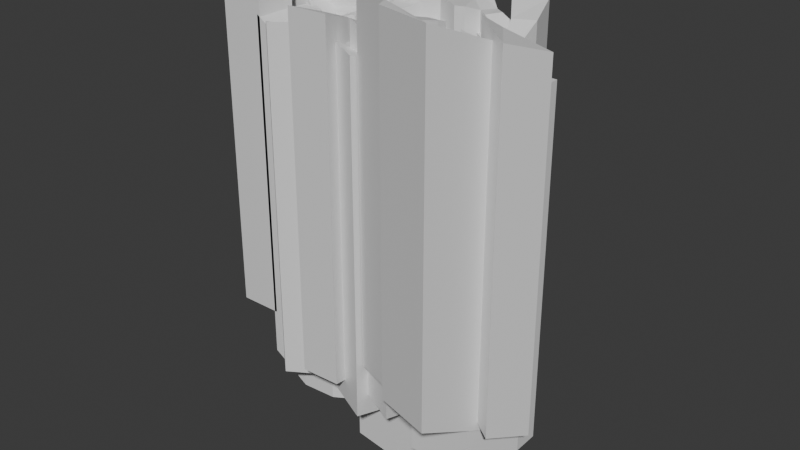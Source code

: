 # Source: 01-glyph-environment.blend  (saved by Blender 4.3.34; exported with 4.5.12 LTS)
import bpy
from mathutils import Matrix  # noqa: F401  (used for matrix-valued properties, if any)

bpy.ops.wm.read_factory_settings(use_empty=True)
scene = bpy.context.scene
scene.name = 'Scene'

# ---- collections
col_collection = bpy.data.collections.new('Collection'); scene.collection.children.link(col_collection)

# ---- materials (node trees are filled in below, after node groups)
mat_material = bpy.data.materials.new('Material')
mat_material.alpha_threshold = 0.0
mat_material.roughness = 0.5
mat_material.line_color = (0.0, 0.0, 0.0, 1.0)

# ---- node groups
ng_worldspaceextrude = bpy.data.node_groups.new('WorldspaceExtrude', 'GeometryNodeTree')
_s = ng_worldspaceextrude.interface.new_socket(name='Geometry', in_out='OUTPUT', socket_type='NodeSocketGeometry')
_s = ng_worldspaceextrude.interface.new_socket(name='Geometry', in_out='INPUT', socket_type='NodeSocketGeometry')
ng_worldspaceextrude.is_modifier = True
_N = ng_worldspaceextrude.nodes; _L = ng_worldspaceextrude.links
n0 = _N.new('NodeGroupInput'); n0.name = 'Group Input'; n0.location = (-280, 115)
n1 = _N.new('NodeGroupOutput'); n1.name = 'Group Output'; n1.location = (495, 70)
n2 = _N.new('GeometryNodeExtrudeMesh'); n2.name = 'Extrude Mesh'; n2.location = (-33, 131)
n2.inputs[4].default_value = False
n3 = _N.new('ShaderNodeCombineXYZ'); n3.name = 'Combine XYZ'; n3.location = (-228, 13)
n3.inputs[2].default_value = -500.0
n4 = _N.new('GeometryNodeJoinGeometry'); n4.name = 'Join Geometry'; n4.location = (331, 83)
n5 = _N.new('GeometryNodeFlipFaces'); n5.name = 'Flip Faces'; n5.location = (151, 148)
_L.new(n4.outputs[0], n1.inputs[0])
_L.new(n0.outputs[0], n2.inputs[0])
_L.new(n3.outputs[0], n2.inputs[2])
_L.new(n5.outputs[0], n4.inputs[0])
_L.new(n0.outputs[0], n4.inputs[0])
_L.new(n2.outputs[0], n5.inputs[0])
n1.is_active_output = True

# ---- material node trees
mat_material.use_nodes = True; mat_material.node_tree.nodes.clear()
_N = mat_material.node_tree.nodes; _L = mat_material.node_tree.links
n0 = _N.new('ShaderNodeOutputMaterial'); n0.name = 'Material Output'; n0.location = (300, 300)
n1 = _N.new('ShaderNodeBsdfPrincipled'); n1.name = 'Principled BSDF'; n1.location = (10, 300)
n1.inputs[3].default_value = 1.45
_L.new(n1.outputs[0], n0.inputs[0])
n0.is_active_output = True

# ---- world
world_world = bpy.data.worlds.new('World'); scene.world = world_world
world_world.use_nodes = True; world_world.node_tree.nodes.clear()
_N = world_world.node_tree.nodes; _L = world_world.node_tree.links
n0 = _N.new('ShaderNodeOutputWorld'); n0.name = 'World Output'; n0.location = (300, 300)
n1 = _N.new('ShaderNodeBackground'); n1.name = 'Background'; n1.location = (10, 300)
n1.inputs[0].default_value = (0.05088, 0.05088, 0.05088, 1.0)
_L.new(n1.outputs[0], n0.inputs[0])
n0.is_active_output = True
world_world.color = (0.05088, 0.05088, 0.05088)
world_world.sun_shadow_jitter_overblur = 0.0

# ---- meshes
me_cube = bpy.data.meshes.new('Cube')
me_cube.from_pydata([(35.11, -2.406, -5.464), (10.14, 14.99, -5.464), (39.2, -26.65, -5.464), (7.293, -7.199, -5.464), (70.21, 34.43, 0.01632), (65.72, 18.97, 0.01632), (80.9, 21.51, 0.3845), (76.33, 15.26, 0.3845), (23.04, -24.1, -5.464), (24.28, -1.437, -5.464), (51.62, 3.082, -3.995), (61.56, 17.0, 0.3845), (56.19, 32.81, 0.3845), (43.79, 10.33, -3.995), (99.72, -10.26, 2.527), (93.1, -14.27, 2.527), (65.51, 4.654, -2.49), (61.02, -10.8, -2.49), (76.2, -8.264, -2.122), (71.63, -14.51, -2.122), (104.1, -12.7, 2.527), (102.9, -20.34, 2.527), (108.7, -12.42, 2.527), (109.6, -20.76, 2.527), (136.0, -12.42, 2.527), (137.0, -20.76, 2.527), (110.1, 18.33, 2.527), (134.3, 18.33, 2.527), (111.7, -32.28, 2.527), (135.2, -32.28, 2.527), (151.0, -13.9, -8.563), (166.6, -9.331, -8.563), (158.4, 4.793, -8.563), (164.2, 1.929, -8.563), (187.1, 18.87, -4.489), (173.0, 21.31, -4.489), (180.2, 5.803, -4.489), (171.5, 8.898, -4.489), (210.9, -47.73, -2.043), (264.2, -50.84, -9.43), (227.8, 28.47, -2.043), (251.3, 29.81, -9.43), (127.1, -18.58, -4.876), (141.2, -18.58, -4.876), (127.8, 13.9, -4.876), (138.5, 13.9, -4.876), (128.8, 6.06, -4.876), (140.4, 6.06, -4.876), (140.2, -6.868, -4.876), (127.3, -6.868, -4.876), (150.1, -5.357, -8.563), (166.5, -5.909, -8.563), (158.0, -13.9, -8.563), (156.9, -4.732, -10.51), (181.6, 22.02, -4.489), (186.8, 12.25, -4.489), (170.4, 11.6, -4.489), (180.1, 13.5, -6.697), (216.4, -2.137, -2.043), (216.2, 12.83, -2.043), (252.4, 13.76, -9.43), (260.9, -1.331, -9.43), (246.2, -51.87, -2.043), (215.6, -51.75, -2.043), (239.5, 29.14, -2.043), (241.9, -0.6793, -2.043), (229.1, -1.408, -2.043), (240.7, 14.23, -2.043), (228.5, 13.53, -2.043), (222.1, 7.755, -18.91), (222.5, -9.606, -18.91), (198.4, -13.0, -22.06), (198.1, -5.701, -22.06), (17.27, 67.81, 23.77), (19.46, 48.38, 23.77), (74.36, 79.03, 35.1), (76.9, 57.95, 35.1), (-22.17, 61.28, 25.6), (-19.98, 41.85, 25.6), (83.82, 84.24, 36.55), (86.36, 63.15, 36.55), (112.5, 72.6, 31.65), (115.1, 51.52, 31.65), (127.9, 73.22, 31.35), (130.4, 52.14, 31.35), (151.7, 86.8, 29.94), (164.1, 69.52, 29.94), (45.82, 73.42, 35.1), (48.18, 53.17, 35.1), (193.1, 18.12, -12.57), (173.7, 21.46, -12.57), (183.6, 0.1902, -12.57), (171.6, 4.437, -12.57), (185.5, 22.45, -12.57), (192.7, 9.031, -12.57), (170.2, 8.146, -12.57), (183.5, 10.75, -14.78), (190.8, 95.39, 29.94), (199.2, 51.65, 29.94), (195.9, 96.79, 29.94), (212.4, 55.31, 29.94), (218.8, 106.5, 29.94), (233.3, 93.71, 22.93), (208.0, 101.9, 29.94), (220.7, 76.02, 22.93), (248.4, 82.59, 23.69), (235.1, 65.66, 22.17), (283.7, 80.92, 4.228), (258.7, 57.82, 5.745), (221.9, -19.6, -13.75), (197.8, -23.0, -16.9), (225.4, -28.2, -6.062), (201.3, -31.6, -9.213), (225.2, -39.78, -6.062), (201.1, -43.17, -9.213), (348.1, -97.06, -18.7), (366.8, 24.27, -18.7), (257.5, -98.09, -18.7), (250.2, 23.54, -18.7), (264.7, 54.37, 1.151), (303.3, 60.23, 1.151), (268.5, 40.08, 1.151), (307.2, 45.94, 1.151), (273.7, 12.3, -21.45), (318.2, 14.52, -21.45), (367.5, -13.8, -18.7), (252.5, -14.63, -18.7)], [], [(8, 2, 0, 9), (12, 11, 5, 4), (4, 5, 7, 6), (3, 8, 9, 1), (0, 2, 10, 13), (13, 10, 11, 12), (6, 7, 15, 14), (16, 17, 19, 18), (14, 15, 21, 20), (20, 21, 23, 22), (22, 23, 25, 24), (22, 24, 27, 26), (25, 23, 28, 29), (53, 51, 33, 32), (57, 56, 37, 36), (67, 60, 41, 64), (46, 47, 45, 44), (49, 48, 47, 46), (42, 43, 48, 49), (52, 31, 51, 53), (30, 52, 53, 50), (50, 53, 32), (55, 57, 36), (34, 54, 57, 55), (54, 35, 56, 57), (62, 39, 61, 65), (65, 61, 60, 67), (58, 66, 68, 59), (66, 65, 67, 68), (38, 63, 66, 58), (63, 62, 65, 66), (59, 68, 40), (68, 67, 64, 40), (70, 69, 72, 71), (87, 88, 76, 75), (74, 73, 77, 78), (75, 76, 80, 79), (79, 80, 82, 81), (81, 82, 84, 83), (83, 84, 86, 85), (73, 74, 88, 87), (96, 95, 92, 91), (94, 96, 91), (89, 93, 96, 94), (93, 90, 95, 96), (85, 86, 98, 97), (97, 98, 100, 99), (103, 104, 102, 101), (99, 100, 104, 103), (102, 104, 106, 105), (70, 71, 110, 109), (109, 110, 112, 111), (111, 112, 114, 113), (126, 125, 116, 118), (107, 108, 119, 120), (120, 119, 121, 122), (122, 121, 123, 124), (106, 108, 107, 105), (117, 115, 125, 126)])
_uv = me_cube.uv_layers.new(name='UVMap')
_uv.uv.foreach_set('vector', [0.6021, 0.0, 1.0, 0.0, 1.0, 1.0, 0.6021, 1.0, 1.0, 1.213, 1.0, -0.2124, 1.0, 0.0, 1.0, 1.0, 1.0, 1.0, 1.0, 0.0, 1.0, 0.0, 1.0, 1.0, 0.0, 0.0, 0.6021, 0.0, 0.6021, 1.0, 0.0, 1.0, 1.0, 1.0, 1.0, 0.0, 1.0, -0.2118, 1.0, 1.213, 1.0, 1.213, 1.0, -0.2118, 1.0, -0.2124, 1.0, 1.213, 1.0, 1.0, 1.0, 0.0, 1.0, 0.0, 1.0, 1.0, 1.0, 1.0, 1.0, 0.0, 1.0, 0.0, 1.0, 1.0, 1.0, 1.0, 1.0, 0.0, 1.0, 0.0, 1.0, 1.0, 1.0, 1.0, 1.0, 0.0, 1.0, 0.0, 1.0, 1.0, 1.0, 1.0, 1.0, 0.0, 1.0, 0.0, 1.0, 1.0, 1.0, 1.0, 1.0, 1.0, 1.0, 1.0, 1.0, 1.0, 1.0, 0.0, 1.0, 0.0, 1.0, 0.0, 1.0, 0.0, 1.0, 1.0, 1.0, 1.0, 1.0, 1.0, 1.0, 1.0, 1.0, 1.0, 1.0, 1.0, 1.0, 1.0, 1.0, 1.0, 1.0, 1.0, 1.0, 1.0, 1.0, 1.0, 1.0, 1.0, 1.0, 1.0, 1.0, 1.0, 1.0, 1.0, 1.0, 1.0, 1.0, 1.0, 1.0, 1.0, 1.0, 1.0, 1.0, 1.0, 1.0, 1.0, 1.0, 1.0, 1.0, 1.0, 1.0, 1.0, 1.0, 1.0, 1.0, 1.0, 1.0, 1.0, 1.0, 1.0, 1.0, 1.0, 1.0, 1.0, 1.0, 1.0, 1.0, 1.0, 1.0, 1.0, 1.0, 1.0, 1.0, 1.0, 1.0, 1.0, 1.0, 1.0, 1.0, 1.0, 1.0, 1.0, 1.0, 1.0, 1.0, 1.0, 1.0, 1.0, 1.0, 1.0, 1.0, 1.0, 1.0, 1.0, 1.0, 1.0, 1.0, 1.0, 1.0, 1.0, 1.0, 1.0, 1.0, 1.0, 1.0, 1.0, 1.0, 1.0, 1.0, 1.0, 1.0, 1.0, 1.0, 1.0, 1.0, 1.0, 1.0, 1.0, 1.0, 1.0, 1.0, 1.0, 1.0, 1.0, 1.0, 1.0, 1.0, 1.0, 1.0, 1.0, 1.0, 1.0, 1.0, 1.0, 1.0, 1.0, 1.0, 1.0, 1.0, 1.0, 1.0, 1.0, 1.0, 1.0, 1.0, 1.0, 1.0, 1.0, 1.0, 1.0, 1.0, 1.0, 1.0, 1.0, 1.0, 1.0, 1.0, 1.0, 1.0, 1.0, 1.0, 1.0, 1.0, 1.0, 1.0, 1.0, 1.0, 1.0, 1.0, 0.0, 1.0, 0.0, 1.0, 1.0, 1.0, 0.0, 1.0, 1.0, 1.0, 1.0, 1.0, 0.0, 1.0, 1.0, 1.0, 0.0, 1.0, 0.0, 1.0, 1.0, 1.0, 1.0, 1.0, 0.0, 1.0, 0.0, 1.0, 1.0, 1.0, 1.0, 1.0, 0.0, 1.0, 0.0, 1.0, 1.0, 1.0, 1.0, 1.0, 0.0, 1.0, 0.0, 1.0, 1.0, 1.0, 1.0, 1.0, 0.0, 1.0, 0.0, 1.0, 1.0, 1.0, 1.0, 1.0, 1.0, 1.0, 1.0, 1.0, 1.0, 1.0, 1.0, 1.0, 1.0, 1.0, 1.0, 1.0, 1.0, 1.0, 1.0, 1.0, 1.0, 1.0, 1.0, 1.0, 1.0, 1.0, 1.0, 1.0, 1.0, 1.0, 1.0, 1.0, 1.0, 1.0, 0.0, 1.0, 0.0, 1.0, 1.0, 1.0, 1.0, 1.0, 0.0, 1.0, 0.0, 1.0, 1.0, 1.0, 1.0, 1.0, 0.0, 1.0, 0.0, 1.0, 1.0, 1.0, 1.0, 1.0, 0.0, 1.0, 0.0, 1.0, 1.0, 1.0, 0.0, 1.0, 0.0, 1.0, 0.0, 1.0, 0.0, 1.0, 1.0, 1.0, 1.0, 1.0, 1.0, 1.0, 1.0, 1.0, 1.0, 1.0, 1.0, 1.0, 1.0, 1.0, 1.0, 1.0, 1.0, 1.0, 1.0, 1.0, 1.0, 1.0, 1.0, 1.0, 1.0, 1.0, 1.0, 1.0, 1.0, 1.0, 1.0, 1.0, 0.0, 1.0, 0.0, 1.0, 0.0, 1.0, 0.0, 1.0, 0.0, 1.0, 0.0, 1.0, 0.0, 1.0, 0.0, 1.0, 0.0, 1.0, 0.0, 1.0, 0.0, 1.0, 0.0, 1.0, 0.0, 1.0, 0.0, 1.0, 0.0, 1.0, 0.0, 1.0, 1.0, 1.0, 1.0, 1.0, 1.0, 1.0, 1.0])
me_cube.materials.append(mat_material)
me_cube.use_mirror_vertex_groups = False
me_cube.update()
me_cube_001 = bpy.data.meshes.new('Cube.001')
me_cube_001.from_pydata([(92.52, 71.65, -28.7), (42.22, 74.58, -28.7), (92.52, -71.65, -28.7), (42.22, -74.58, -28.7), (146.1, -39.37, -28.7), (146.1, 39.37, -28.7), (15.49, 3.728, -11.07), (15.49, -3.728, -11.07), (-13.74, 74.58, 7.323), (-13.74, -74.58, 7.323), (-13.74, 16.88, 7.323), (-13.74, -16.88, 7.323), (-9.744, 74.58, 73.66), (-72.7, 74.58, 73.66), (-9.744, -74.58, 73.66), (-72.7, -74.58, 73.66), (-9.744, -16.88, 73.66), (-9.744, 16.88, 73.66), (-72.7, 16.88, 73.66), (-72.7, -16.88, 73.66), (101.6, 88.64, 22.44), (46.67, 116.7, 18.9), (101.6, -88.64, 22.44), (46.67, -116.7, 18.9), (109.7, -51.48, 1.941), (109.7, 51.48, 1.941), (-48.5, 29.37, -17.24), (-48.5, -29.37, -17.24), (180.7, 117.4, 6.105), (180.7, -117.4, 6.105), (193.1, -26.48, -14.39), (109.8, 28.68, 15.53), (117.3, -40.8, 11.79), (134.8, -40.12, 11.79), (127.4, 29.35, 15.53), (104.3, 63.65, 24.8), (144.1, 124.3, 43.3), (87.4, 122.1, 43.3), (145.5, 65.24, 24.8), (140.3, -75.1, 33.14), (97.7, -129.8, 51.63), (154.4, -127.6, 51.63), (99.14, -76.69, 33.14), (116.8, -23.28, 25.72), (128.3, -23.84, 25.72), (119.9, -5.912, 23.14), (129.4, -6.094, 23.14), (117.5, 4.782, 20.86), (126.6, 7.588, 20.86), (259.4, -60.33, -100.4), (259.4, 60.33, -100.4), (128.8, 56.0, -82.76), (128.8, -56.0, -82.76), (398.6, -39.15, 36.13), (155.6, -88.64, 38.53), (163.7, -51.48, 18.03), (376.5, -100.8, 56.63), (337.8, -44.67, 52.47), (228.1, -113.6, 22.2), (232.4, -36.2, 1.7), (332.8, -78.23, 72.96), (358.5, -81.05, 49.07), (333.7, -172.7, 86.24), (198.9, -52.5, 38.71), (183.9, -108.3, 83.78), (236.9, -13.73, 32.46), (241.6, -95.46, 54.55), (227.6, -14.99, 32.46), (222.1, -88.53, 54.55), (241.9, 49.62, -3.626), (237.8, 14.93, 16.18), (221.0, 46.74, -3.626), (229.8, 13.75, 16.18), (165.0, 34.91, -8.886), (193.5, 58.64, -7.705), (253.9, 35.43, -40.82), (163.5, 72.85, -40.82), (205.8, 36.44, -40.82), (258.7, 109.7, -40.82), (199.1, 124.8, -40.82), (190.6, 95.9, -4.083), (226.8, 139.7, -4.083), (239.0, 55.26, -5.243), (265.0, 93.26, -5.243), (279.1, 56.28, 27.79), (307.0, 69.57, 27.79), (289.9, 2.429, -20.17), (300.8, 5.688, -20.17), (246.0, -40.31, 41.3), (225.5, -39.58, 41.3), (226.1, -31.33, 39.06), (237.1, -32.34, 39.06), (259.2, 85.77, 43.17), (294.8, 113.1, 43.17), (231.6, 130.0, 43.17), (267.2, 157.3, 43.17), (236.7, -127.6, 84.75), (259.6, -38.1, 25.85), (266.3, -43.76, 23.83), (244.9, -130.6, 84.9), (267.3, -99.62, 50.72), (252.4, -149.4, 85.04)], [], [(6, 5, 0, 1), (3, 2, 4, 7), (7, 4, 5, 6), (6, 1, 8, 10), (3, 7, 11, 9), (18, 17, 12, 13), (15, 14, 16, 19), (26, 25, 20, 21), (23, 22, 24, 27), (24, 22, 29, 30), (35, 38, 36, 37), (31, 34, 38, 35), (39, 42, 40, 41), (33, 32, 42, 39), (43, 44, 46, 45), (45, 46, 48, 47), (52, 49, 50, 51), (55, 54, 58, 59), (57, 60, 56, 53), (100, 101, 62, 61), (89, 68, 66, 88), (71, 72, 70, 69), (20, 25, 73, 74, 28), (76, 77, 75, 78, 79), (82, 83, 81, 80), (86, 87, 85, 84), (90, 89, 88, 91), (67, 90, 91, 65), (84, 85, 93, 92), (92, 93, 95, 94), (63, 64, 96, 97), (97, 96, 99, 98), (98, 99, 101, 100)])
_uv = me_cube_001.uv_layers.new(name='UVMap')
_uv.uv.foreach_set('vector', [0.0, 0.6667, 1.0, 0.6667, 1.0, 1.0, 0.0, 1.0, 0.0, 0.0, 1.0, 0.0, 1.0, 0.3333, 0.0, 0.3333, 0.0, 0.3333, 1.0, 0.3333, 1.0, 0.6667, 0.0, 0.6667, 0.0, 0.6667, 0.0, 1.0, 0.0, 1.0, 0.0, 0.6667, 0.0, 0.0, 0.0, 0.3333, 0.0, 0.3333, 0.0, 0.0, 0.0, 0.6667, 1.0, 0.6667, 1.0, 1.0, 0.0, 1.0, 0.0, 0.0, 1.0, 0.0, 1.0, 0.3333, 0.0, 0.3333, 0.0, 0.6667, 1.0, 0.6667, 1.0, 1.0, 0.0, 1.0, 0.0, 0.0, 1.0, 0.0, 1.0, 0.3333, 0.0, 0.3333, 1.0, 0.3333, 1.0, 0.0, 1.0, 0.0, 1.0, 0.3333, 1.0, 1.0, 1.0, 0.6667, 1.0, 0.6667, 1.0, 1.0, 1.0, 1.0, 1.0, 0.6667, 1.0, 0.6667, 1.0, 1.0, 1.0, 1.0, 1.0, 0.6667, 1.0, 0.6667, 1.0, 1.0, 1.0, 1.0, 1.0, 0.6667, 1.0, 0.6667, 1.0, 1.0, 1.0, 1.0, 1.0, 0.6667, 1.0, 0.6667, 1.0, 1.0, 1.0, 1.0, 1.0, 0.6667, 1.0, 0.6667, 1.0, 1.0, 0.0, 0.3333, 1.0, 0.3333, 1.0, 0.6667, 0.0, 0.6667, 1.0, 0.3333, 1.0, 0.0, 1.0, 0.0, 1.0, 0.3333, 1.0, 0.3333, 1.0, 0.0, 1.0, 0.0, 1.0, 0.3333, 1.0, 0.3333, 1.0, 0.0, 1.0, 0.0, 1.0, 0.3333, 1.0, 0.2109, 1.0, 0.0, 1.0, 0.0, 1.0, 0.2109, 1.0, 0.3333, 1.0, 0.0, 1.0, 0.0, 1.0, 0.3333, 1.0, 1.0, 1.0, 0.6667, 1.0, 0.6667, 1.0, 0.7754, 1.0, 1.0, 1.0, 0.3333, 1.0, 0.0, 1.0, 0.0, 1.0, 0.2279, 1.0, 0.3333, 1.0, 0.3333, 1.0, 0.0, 1.0, 0.0, 1.0, 0.3333, 1.0, 0.3333, 1.0, 0.0, 1.0, 0.0, 1.0, 0.3333, 1.0, 0.2465, 1.0, 0.2109, 1.0, 0.2109, 1.0, 0.2465, 1.0, 0.3333, 1.0, 0.2465, 1.0, 0.2465, 1.0, 0.3333, 1.0, 0.3333, 1.0, 0.0, 1.0, 0.0, 1.0, 0.3333, 1.0, 0.3333, 1.0, 0.0, 1.0, 0.0, 1.0, 0.3333, 1.0, 0.3333, 1.0, 0.0, 1.0, 0.0, 1.0, 0.3333, 1.0, 0.3333, 1.0, 0.0, 1.0, 0.0, 1.0, 0.3333, 1.0, 0.3333, 1.0, 0.0, 1.0, 0.0, 1.0, 0.3333])
me_cube_001.materials.append(mat_material)
me_cube_001.use_mirror_x = True
me_cube_001.use_mirror_y = True
me_cube_001.use_mirror_vertex_groups = False
me_cube_001.update()
me_cube_002 = bpy.data.meshes.new('Cube.002')
me_cube_002.from_pydata([(2.672, 17.3, 0.0), (-17.3, 17.3, 0.0), (2.672, -17.3, 0.0), (-17.3, -17.3, 0.0), (16.9, -7.6, 0.0), (16.9, 9.67, 0.0), (-20.04, 9.67, 0.0), (-20.04, -7.6, 0.0), (16.96, 0.9218, 0.0), (-20.04, 1.035, 0.0)], [], [(6, 5, 0, 1), (3, 2, 4, 7), (9, 8, 5, 6), (7, 4, 8, 9)])
_uv = me_cube_002.uv_layers.new(name='UVMap')
_uv.uv.foreach_set('vector', [0.0, 0.6667, 1.0, 0.6667, 1.0, 1.0, 0.0, 1.0, 0.0, 0.0, 1.0, 0.0, 1.0, 0.3333, 0.0, 0.3333, 0.0, 0.6, 1.0, 0.6, 1.0, 0.6667, 0.0, 0.6667, 0.0, 0.3333, 1.0, 0.3333, 1.0, 0.4, 0.0, 0.4])
me_cube_002.materials.append(mat_material)
me_cube_002.use_mirror_vertex_groups = False
me_cube_002.update()
me_plane_001 = bpy.data.meshes.new('Plane.001')
me_plane_001.from_pydata([(265.2, -101.3, -7.562), (344.2, -101.3, -7.562), (265.2, -21.76, -15.82), (344.2, -21.76, -15.82), (265.2, -21.76, -44.47), (265.2, -101.3, -44.47), (344.2, -101.3, -44.47), (344.2, -21.76, -44.47), (265.2, -78.75, -15.82), (344.2, -78.75, -15.82), (265.2, -51.9, -44.47), (344.2, -51.9, -44.47), (265.2, -78.75, 21.96), (265.2, -101.3, 21.96), (344.2, -101.3, 21.96), (344.2, -78.75, 21.96)], [], [(8, 9, 3, 2), (10, 4, 7, 11), (8, 10, 5, 0), (3, 7, 4, 2), (0, 5, 6, 1), (9, 11, 7, 3), (1, 6, 11, 9), (2, 4, 10, 8), (5, 10, 11, 6), (1, 14, 13, 0), (13, 14, 15, 12), (8, 12, 15, 9), (9, 15, 14, 1), (0, 13, 12, 8)])
_uv = me_plane_001.uv_layers.new(name='UVMap')
_uv.uv.foreach_set('vector', [0.0, 0.4489, 1.0, 0.4489, 1.0, 1.0, 0.0, 1.0, 0.0, 0.4489, 0.0, 1.0, 1.0, 1.0, 1.0, 0.4489, 0.0, 0.4489, 0.0, 0.4489, 0.0, 0.0, 0.0, 0.0, 1.0, 1.0, 1.0, 1.0, 0.0, 1.0, 0.0, 1.0, 0.0, 0.0, 0.0, 0.0, 1.0, 0.0, 1.0, 0.0, 1.0, 0.4489, 1.0, 0.4489, 1.0, 1.0, 1.0, 1.0, 1.0, 0.0, 1.0, 0.0, 1.0, 0.4489, 1.0, 0.4489, 0.0, 1.0, 0.0, 1.0, 0.0, 0.4489, 0.0, 0.4489, 0.0, 0.0, 0.0, 0.4489, 1.0, 0.4489, 1.0, 0.0, 1.0, 0.0, 1.0, 0.0, 0.0, 0.0, 0.0, 0.0, 0.0, 0.0, 1.0, 0.0, 1.0, 0.4489, 0.0, 0.4489, 0.0, 0.4489, 0.0, 0.4489, 1.0, 0.4489, 1.0, 0.4489, 1.0, 0.4489, 1.0, 0.4489, 1.0, 0.0, 1.0, 0.0, 0.0, 0.0, 0.0, 0.0, 0.0, 0.4489, 0.0, 0.4489])
me_plane_001.update()

# ---- objects
ob_glyphenvironmentgroundb = bpy.data.objects.new('GlyphEnvironmentGroundB', me_cube)
ob_glyphenvironmentspikes = bpy.data.objects.new('GlyphEnvironmentSpikes', me_cube_001)
ob_glyphenvironmentground_001 = bpy.data.objects.new('GlyphEnvironmentGround.001', me_cube_002)
ob_glyphenvironmentbricks = bpy.data.objects.new('GlyphEnvironmentBricks', me_plane_001)

# ---- transforms, parenting, visibility, modifiers, constraints
ob_glyphenvironmentgroundb.location = (0.0, 0.0, 0.0)
ob_glyphenvironmentgroundb.lock_rotations_4d = False
ob_glyphenvironmentgroundb.empty_display_type = 'ARROWS'
ob_glyphenvironmentgroundb.lineart.crease_threshold = 0.0
_m = ob_glyphenvironmentgroundb.modifiers.new('GeometryNodes', 'NODES')
_m.node_group = ng_worldspaceextrude
ob_glyphenvironmentspikes.location = (0.0, 0.0, 0.0)
ob_glyphenvironmentspikes.lock_rotations_4d = False
ob_glyphenvironmentspikes.empty_display_type = 'ARROWS'
ob_glyphenvironmentspikes.lineart.crease_threshold = 0.0
ob_glyphenvironmentspikes.use_mesh_mirror_x = True
ob_glyphenvironmentspikes.use_mesh_mirror_y = True
_m = ob_glyphenvironmentspikes.modifiers.new('GeometryNodes', 'NODES')
_m.node_group = ng_worldspaceextrude
ob_glyphenvironmentground_001.location = (0.0, 0.0, 0.0)
ob_glyphenvironmentground_001.lock_rotations_4d = False
ob_glyphenvironmentground_001.empty_display_type = 'ARROWS'
ob_glyphenvironmentground_001.lineart.crease_threshold = 0.0
_m = ob_glyphenvironmentground_001.modifiers.new('GeometryNodes', 'NODES')
_m.node_group = ng_worldspaceextrude
ob_glyphenvironmentbricks.location = (0.0, 0.0, 0.0)

# ---- collection membership
col_collection.objects.link(ob_glyphenvironmentgroundb)
col_collection.objects.link(ob_glyphenvironmentspikes)
col_collection.objects.link(ob_glyphenvironmentground_001)
col_collection.objects.link(ob_glyphenvironmentbricks)

# ---- scene / render settings (as saved in the file)
scene.frame_start = 1; scene.frame_end = 250; scene.frame_set(6)
scene.render.engine = 'BLENDER_EEVEE_NEXT'
bpy.context.view_layer.update()

# ---- added for rendering (the .blend has no active camera and no usable light): camera, sun
cam_auto = bpy.data.cameras.new('AutoCamera')
cam_auto.lens = 50.0
cam_auto.sensor_width = 36.0
cam_auto.clip_end = 14546.4
ob_auto_camera = bpy.data.objects.new('AutoCamera', cam_auto)
scene.collection.objects.link(ob_auto_camera)
ob_auto_camera.location = (991.821, -1002.32, 406.01)
ob_auto_camera.rotation_euler = (1.09748, -7.21219e-08, 0.694738)
scene.camera = ob_auto_camera
light_auto_sun = bpy.data.lights.new('AutoSun', 'SUN')
light_auto_sun.energy = 3.0
light_auto_sun.angle = 0.0523599
ob_auto_sun = bpy.data.objects.new('AutoSun', light_auto_sun)
scene.collection.objects.link(ob_auto_sun)
ob_auto_sun.rotation_euler = (0.872665, 0.174533, 0.523599)
bpy.context.view_layer.update()
